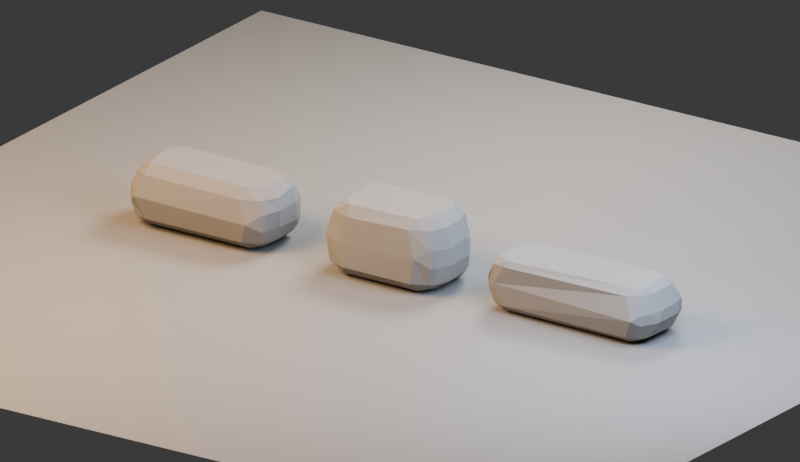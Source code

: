 # Source: retaining-stones.blend  (saved by Blender 5.1.30; exported with 4.5.12 LTS)
import bpy
from mathutils import Matrix  # noqa: F401  (used for matrix-valued properties, if any)

bpy.ops.wm.read_factory_settings(use_empty=True)
scene = bpy.context.scene
scene.name = 'Scene'

# ---- materials (node trees are filled in below, after node groups)
mat_weathered_mountain_stone = bpy.data.materials.new('Weathered mountain stone')

# ---- material node trees
mat_weathered_mountain_stone.use_nodes = True; mat_weathered_mountain_stone.node_tree.nodes.clear()
_N = mat_weathered_mountain_stone.node_tree.nodes; _L = mat_weathered_mountain_stone.node_tree.links
n0 = _N.new('ShaderNodeBsdfPrincipled'); n0.name = 'Principled BSDF'; n0.location = (-200, 100)
n0.inputs[0].default_value = (0.205, 0.184, 0.157, 1.0)
n0.inputs[2].default_value = 0.94
n1 = _N.new('ShaderNodeOutputMaterial'); n1.name = 'Material Output'; n1.location = (200, 100)
_L.new(n0.outputs[0], n1.inputs[0])
n1.is_active_output = True

# ---- world
world_night_studio = bpy.data.worlds.new('Night studio'); scene.world = world_night_studio
world_night_studio.use_nodes = True; world_night_studio.node_tree.nodes.clear()
_N = world_night_studio.node_tree.nodes; _L = world_night_studio.node_tree.links
n0 = _N.new('ShaderNodeBackground'); n0.name = 'Background'; n0.location = (-200, 100)
n0.inputs[0].default_value = (0.05, 0.05, 0.05, 1.0)
n1 = _N.new('ShaderNodeOutputWorld'); n1.name = 'World Output'; n1.location = (200, 100)
_L.new(n0.outputs[0], n1.inputs[0])
n1.is_active_output = True
world_night_studio.color = (0.018, 0.022, 0.028)

# ---- cameras
cam_camera = bpy.data.cameras.new('Camera')
cam_camera.type = 'ORTHO'
cam_camera.ortho_scale = 4.5

# ---- lights
light_area = bpy.data.lights.new('Area', 'AREA')
light_area.color = (1.0, 0.67, 0.38)
light_area.energy = 620.0
light_area.shape = 'DISK'
light_area.size = 3.0
light_area.size_y = 1.0
light_area_001 = bpy.data.lights.new('Area.001', 'AREA')
light_area_001.color = (0.38, 0.52, 0.78)
light_area_001.energy = 380.0
light_area_001.shape = 'DISK'
light_area_001.size = 2.5
light_area_001.size_y = 1.0
light_area_002 = bpy.data.lights.new('Area.002', 'AREA')
light_area_002.color = (0.66, 0.73, 0.82)
light_area_002.energy = 480.0
light_area_002.shape = 'DISK'
light_area_002.size = 2.0
light_area_002.size_y = 1.0

# ---- meshes
me_retaining_stone_a_100cm = bpy.data.meshes.new('Retaining stone A 100cm')
me_retaining_stone_a_100cm.from_pydata([(-0.425, -0.1925, -0.1295), (-0.3444, -0.1644, -0.18), (-0.3301, -0.2332, -0.1267), (0.3418, -0.1693, -0.18), (0.421, -0.1929, -0.1301), (0.3303, -0.238, -0.1268), (0.3896, -0.103, -0.18), (0.4665, -0.07677, -0.1294), (0.4333, -0.1775, -0.1305), (0.3917, 0.1213, -0.18), (0.4264, 0.1891, -0.1267), (0.4593, 0.08998, -0.1265), (0.3527, 0.1724, -0.18), (0.3303, 0.2378, -0.1261), (0.4192, 0.1953, -0.1263), (-0.351, 0.1534, -0.18), (-0.418, 0.1905, -0.1272), (-0.3191, 0.2258, -0.1276), (-0.4079, 0.1092, -0.18), (-0.4847, 0.08043, -0.1299), (-0.4404, 0.171, -0.1267), (-0.4071, -0.09972, -0.18), (-0.4715, -0.1301, -0.1261), (-0.4428, -0.2043, -0.04576), (-0.3805, -0.2675, 0.008064), (-0.4459, -0.2019, 0.05547), (0.4535, -0.2154, -0.04862), (0.4494, -0.218, 0.0508), (0.3765, -0.2698, -0.005468), (0.4983, -0.09748, -0.04159), (0.5015, -0.0998, 0.06198), (0.4722, -0.196, 0.05693), (0.4687, -0.1971, -0.04443), (0.4397, 0.1942, -0.06343), (0.4428, 0.1877, 0.0427), (0.4847, 0.08854, 0.04889), (0.4817, 0.09751, -0.05926), (0.3377, 0.2521, -0.06341), (0.3231, 0.2457, 0.0427), (0.4174, 0.2045, 0.03953), (0.4285, 0.2099, -0.06372), (-0.4218, 0.21, -0.06091), (-0.4142, 0.2149, 0.04468), (-0.3157, 0.2499, 0.04652), (-0.3239, 0.2459, -0.05949), (-0.5067, 0.08019, -0.05915), (-0.5089, 0.07575, 0.04299), (-0.4732, 0.1669, 0.04343), (-0.4697, 0.1714, -0.06239), (-0.484, -0.1407, -0.05497), (-0.473, -0.139, 0.04945), (-0.417, -0.1752, 0.1358), (-0.3415, -0.2296, 0.1341), (-0.3434, -0.1581, 0.1868), (0.4143, -0.2015, 0.1308), (0.3283, -0.1702, 0.1805), (0.3136, -0.2372, 0.1283), (0.4818, -0.08329, 0.1299), (0.4091, -0.1038, 0.1847), (0.442, -0.1758, 0.129), (0.4177, 0.1582, 0.1306), (0.3995, 0.08383, 0.1758), (0.4634, 0.06752, 0.1382), (0.2983, 0.2234, 0.1141), (0.3166, 0.1527, 0.183), (0.3971, 0.1863, 0.1271), (-0.3988, 0.1976, 0.1235), (-0.3259, 0.1685, 0.181), (-0.302, 0.2331, 0.1128), (-0.4684, 0.06995, 0.142), (-0.4006, 0.1003, 0.181), (-0.4381, 0.1606, 0.1334), (-0.3631, -0.09914, 0.1866), (-0.4373, -0.122, 0.1371)], [], [(0, 1, 2), (3, 4, 5), (6, 7, 8), (9, 10, 11), (12, 13, 14), (15, 16, 17), (18, 19, 20), (23, 24, 25), (26, 27, 28), (29, 30, 31, 32), (33, 34, 35, 36), (37, 38, 39, 40), (41, 42, 43, 44), (45, 46, 47, 48), (51, 52, 53), (54, 55, 56), (57, 58, 59), (60, 61, 62), (63, 64, 65), (66, 67, 68), (69, 70, 71), (2, 24, 23, 0), (1, 3, 5, 2), (4, 26, 28, 5), (3, 6, 8, 4), (7, 29, 32, 8), (26, 32, 31, 27), (6, 9, 11, 7), (10, 33, 36, 11), (29, 36, 35, 30), (9, 12, 14, 10), (13, 37, 40, 14), (33, 40, 39, 34), (12, 15, 17, 13), (16, 41, 44, 17), (37, 44, 43, 38), (15, 18, 20, 16), (19, 45, 48, 20), (41, 48, 47, 42), (18, 21, 22, 19), (45, 49, 50, 46), (0, 22, 21, 1), (25, 50, 49, 23), (24, 52, 51, 25), (27, 54, 56, 28), (52, 56, 55, 53), (30, 57, 59, 31), (54, 59, 58, 55), (34, 60, 62, 35), (57, 62, 61, 58), (38, 63, 65, 39), (60, 65, 64, 61), (42, 66, 68, 43), (63, 68, 67, 64), (46, 69, 71, 47), (66, 71, 70, 67), (69, 73, 72, 70), (53, 72, 73, 51), (22, 0, 23, 49), (2, 5, 28, 24), (21, 18, 15, 12, 9, 6, 3, 1), (4, 8, 32, 26), (7, 11, 36, 29), (10, 14, 40, 33), (13, 17, 44, 37), (16, 20, 48, 41), (19, 22, 49, 45), (50, 25, 51, 73), (24, 28, 56, 52), (27, 31, 59, 54), (30, 35, 62, 57), (34, 39, 65, 60), (38, 43, 68, 63), (42, 47, 71, 66), (46, 50, 73, 69), (53, 55, 58, 61, 64, 67, 70, 72)])
me_retaining_stone_a_100cm.materials.append(mat_weathered_mountain_stone)
me_retaining_stone_a_100cm.update()
me_retaining_stone_b_82cm = bpy.data.meshes.new('Retaining stone B 82cm')
me_retaining_stone_b_82cm.from_pydata([(-0.3163, -0.2092, -0.1543), (-0.2531, -0.1954, -0.21), (-0.2215, -0.2494, -0.1543), (0.2574, -0.2002, -0.21), (0.3302, -0.2129, -0.1553), (0.2402, -0.2577, -0.1543), (0.3148, -0.121, -0.21), (0.3935, -0.08893, -0.1585), (0.3578, -0.1904, -0.1579), (0.327, 0.1245, -0.21), (0.3445, 0.1842, -0.1543), (0.3849, 0.09337, -0.1544), (0.2509, 0.1865, -0.21), (0.2164, 0.2488, -0.1547), (0.3156, 0.2133, -0.1546), (-0.2449, 0.1883, -0.21), (-0.3246, 0.2179, -0.158), (-0.2264, 0.2561, -0.1556), (-0.3251, 0.1143, -0.21), (-0.3908, 0.08519, -0.1554), (-0.3515, 0.179, -0.1551), (-0.317, -0.1299, -0.21), (-0.3461, -0.1971, -0.1556), (-0.3862, -0.1021, -0.1557), (-0.2237, -0.2455, -0.01193), (-0.3295, -0.2185, -0.005715), (0.3629, -0.2258, -0.05007), (0.3575, -0.2216, 0.0584), (0.2743, -0.2622, 0.004454), (0.4244, -0.09853, -0.05012), (0.4189, -0.09879, 0.0514), (0.3831, -0.1925, 0.05531), (0.3914, -0.1907, -0.04937), (0.358, 0.1856, 0.000242), (0.3987, 0.08686, 0.05764), (0.4047, 0.09264, -0.05273), (0.2205, 0.2681, -0.005961), (0.3161, 0.2269, -0.002863), (-0.3466, 0.232, -0.05242), (-0.3514, 0.2303, 0.05366), (-0.2745, 0.2875, -0.00735), (-0.415, 0.0916, -0.04111), (-0.4021, 0.09641, 0.06398), (-0.3714, 0.1984, 0.05807), (-0.384, 0.194, -0.04845), (-0.3716, -0.1973, 0.001125), (-0.4036, -0.1017, 0.06266), (-0.4104, -0.1114, -0.04405), (-0.2952, -0.1942, 0.146), (-0.1997, -0.2355, 0.148), (-0.2238, -0.1759, 0.2042), (0.3147, -0.2034, 0.1631), (0.2349, -0.1856, 0.2128), (0.221, -0.2459, 0.1651), (0.3736, -0.08976, 0.1629), (0.2903, -0.12, 0.2218), (0.334, -0.1908, 0.1638), (0.3295, 0.1712, 0.1632), (0.303, 0.1053, 0.215), (0.3663, 0.07654, 0.1625), (0.199, 0.2433, 0.1614), (0.2256, 0.1804, 0.2191), (0.295, 0.2047, 0.1621), (-0.3236, 0.2025, 0.1616), (-0.2498, 0.1802, 0.211), (-0.2332, 0.247, 0.1713), (-0.363, 0.09932, 0.1548), (-0.2844, 0.1358, 0.2241), (-0.326, 0.204, 0.1626), (-0.3306, -0.1783, 0.1497), (-0.2948, -0.1035, 0.2027), (-0.368, -0.08028, 0.1487)], [], [(0, 1, 2), (3, 4, 5), (6, 7, 8), (9, 10, 11), (12, 13, 14), (15, 16, 17), (18, 19, 20), (21, 22, 23), (26, 27, 28), (29, 30, 31, 32), (33, 34, 35), (38, 39, 40), (41, 42, 43, 44), (45, 46, 47), (48, 49, 50), (51, 52, 53), (54, 55, 56), (57, 58, 59), (60, 61, 62), (63, 64, 65), (66, 67, 68), (69, 70, 71), (2, 24, 25, 0), (1, 3, 5, 2), (4, 26, 28, 5), (3, 6, 8, 4), (7, 29, 32, 8), (26, 32, 31, 27), (6, 9, 11, 7), (10, 33, 35, 11), (29, 35, 34, 30), (9, 12, 14, 10), (13, 36, 37, 14), (12, 15, 17, 13), (16, 38, 40, 17), (15, 18, 20, 16), (19, 41, 44, 20), (38, 44, 43, 39), (18, 21, 23, 19), (22, 45, 47, 23), (41, 47, 46, 42), (0, 22, 21, 1), (24, 49, 48, 25), (27, 51, 53, 28), (49, 53, 52, 50), (30, 54, 56, 31), (51, 56, 55, 52), (33, 57, 59, 34), (54, 59, 58, 55), (36, 60, 62, 37), (57, 62, 61, 58), (39, 63, 65, 40), (60, 65, 64, 61), (42, 66, 68, 43), (63, 68, 67, 64), (45, 69, 71, 46), (66, 71, 70, 67), (50, 70, 69, 48), (22, 0, 25, 45), (2, 5, 28, 24), (21, 18, 15, 12, 9, 6, 3, 1), (4, 8, 32, 26), (7, 11, 35, 29), (10, 14, 37, 33), (13, 17, 40, 36), (16, 20, 44, 38), (19, 23, 47, 41), (45, 25, 48, 69), (24, 28, 53, 49), (27, 31, 56, 51), (30, 34, 59, 54), (33, 37, 62, 57), (36, 40, 65, 60), (39, 43, 68, 63), (42, 46, 71, 66), (50, 52, 55, 58, 61, 64, 67, 70)])
me_retaining_stone_b_82cm.materials.append(mat_weathered_mountain_stone)
me_retaining_stone_b_82cm.update()
me_retaining_stone_c_116cm = bpy.data.meshes.new('Retaining stone C 116cm')
me_retaining_stone_c_116cm.from_pydata([(-0.4886, -0.1658, -0.1202), (-0.4317, -0.1555, -0.155), (-0.4213, -0.1935, -0.1185), (0.4378, -0.1706, -0.155), (0.493, -0.1866, -0.1242), (0.4323, -0.2165, -0.1197), (0.4805, -0.113, -0.155), (0.5354, -0.1228, -0.1224), (0.4974, 0.09962, -0.155), (0.522, 0.1427, -0.1204), (0.5467, 0.08055, -0.12), (0.4284, 0.164, -0.155), (0.4176, 0.213, -0.1206), (0.4848, 0.1868, -0.1236), (-0.4364, 0.1656, -0.155), (-0.4894, 0.1783, -0.1203), (-0.4263, 0.206, -0.1187), (-0.4986, 0.09551, -0.155), (-0.5406, 0.07641, -0.119), (-0.5185, 0.1405, -0.1194), (-0.4872, -0.09942, -0.155), (-0.5067, -0.1496, -0.1207), (-0.5347, -0.08691, -0.1199), (-0.5279, -0.1704, -0.03396), (-0.4758, -0.1981, 0.009776), (-0.5233, -0.1677, 0.03742), (0.5332, -0.209, -0.03352), (0.5318, -0.2032, 0.02698), (0.4894, -0.2472, -0.003878), (0.5724, -0.1374, 0.03246), (0.5902, -0.1128, -0.02972), (0.589, -0.06859, 0.03403), (0.5652, 0.1554, -0.03363), (0.561, 0.1611, 0.03402), (0.5839, 0.0927, 0.03455), (0.5869, 0.08779, -0.03256), (0.4737, 0.2533, -0.003891), (0.5159, 0.2125, 0.02566), (0.5207, 0.213, -0.03395), (-0.5144, 0.1844, -0.03694), (-0.5115, 0.1823, 0.03127), (-0.4685, 0.2205, 0.002775), (-0.5628, 0.09032, -0.01296), (-0.5285, 0.1641, 0.02957), (-0.5372, 0.1537, -0.04395), (-0.5277, -0.1674, -0.03376), (-0.5288, -0.1722, 0.03983), (-0.5631, -0.1133, -0.00992), (-0.4754, -0.1865, 0.1193), (-0.396, -0.2123, 0.1257), (-0.4013, -0.1835, 0.1553), (0.4825, -0.1615, 0.125), (0.4246, -0.1396, 0.1556), (0.4203, -0.1927, 0.1207), (0.5348, -0.05719, 0.1267), (0.4796, -0.07651, 0.1562), (0.5108, -0.1223, 0.1241), (0.4975, 0.1523, 0.1236), (0.4783, 0.1144, 0.1578), (0.5321, 0.09879, 0.1283), (0.3871, 0.204, 0.1198), (0.3967, 0.1538, 0.1602), (0.4605, 0.1855, 0.1259), (-0.4821, 0.176, 0.119), (-0.4201, 0.162, 0.1519), (-0.4103, 0.1999, 0.1316), (-0.5196, 0.1016, 0.1093), (-0.4708, 0.1216, 0.157), (-0.4847, 0.1638, 0.1137), (-0.5082, -0.1582, 0.1141), (-0.492, -0.1146, 0.1503), (-0.534, -0.0988, 0.1101)], [], [(0, 1, 2), (3, 4, 5), (8, 9, 10), (11, 12, 13), (14, 15, 16), (17, 18, 19), (20, 21, 22), (23, 24, 25), (26, 27, 28), (29, 30, 31), (32, 33, 34, 35), (36, 37, 38), (39, 40, 41), (42, 43, 44), (45, 46, 47), (48, 49, 50), (51, 52, 53), (54, 55, 56), (57, 58, 59), (60, 61, 62), (63, 64, 65), (66, 67, 68), (69, 70, 71), (2, 24, 23, 0), (1, 3, 5, 2), (4, 26, 28, 5), (3, 6, 7, 4), (26, 30, 29, 27), (6, 8, 10, 7), (9, 32, 35, 10), (30, 35, 34, 31), (8, 11, 13, 9), (12, 36, 38, 13), (32, 38, 37, 33), (11, 14, 16, 12), (15, 39, 41, 16), (14, 17, 19, 15), (18, 42, 44, 19), (39, 44, 43, 40), (17, 20, 22, 18), (21, 45, 47, 22), (0, 21, 20, 1), (25, 46, 45, 23), (24, 49, 48, 25), (27, 51, 53, 28), (49, 53, 52, 50), (31, 54, 56, 29), (51, 56, 55, 52), (33, 57, 59, 34), (54, 59, 58, 55), (36, 60, 62, 37), (57, 62, 61, 58), (40, 63, 65, 41), (60, 65, 64, 61), (42, 66, 68, 43), (63, 68, 67, 64), (46, 69, 71, 47), (66, 71, 70, 67), (50, 70, 69, 48), (21, 0, 23, 45), (2, 5, 28, 24), (20, 17, 14, 11, 8, 6, 3, 1), (4, 7, 30, 26), (7, 10, 35, 30), (9, 13, 38, 32), (12, 16, 41, 36), (15, 19, 44, 39), (18, 22, 47, 42), (46, 25, 48, 69), (24, 28, 53, 49), (27, 29, 56, 51), (31, 34, 59, 54), (33, 37, 62, 57), (36, 41, 65, 60), (40, 43, 68, 63), (42, 47, 71, 66), (50, 52, 55, 58, 61, 64, 67, 70)])
me_retaining_stone_c_116cm.materials.append(mat_weathered_mountain_stone)
me_retaining_stone_c_116cm.update()
me_plane = bpy.data.meshes.new('Plane')
me_plane.from_pydata([(-3.0, -3.0, 0.0), (3.0, -3.0, 0.0), (-3.0, 3.0, 0.0), (3.0, 3.0, 0.0)], [], [(0, 1, 3, 2)])
_uv = me_plane.uv_layers.new(name='UVMap')
_uv.uv.foreach_set('vector', [0.0, 0.0, 1.0, 0.0, 1.0, 1.0, 0.0, 1.0])
me_plane.materials.append(mat_weathered_mountain_stone)
me_plane.update()

# ---- objects
ob_retaining_stone_a_100cm = bpy.data.objects.new('Retaining stone A 100cm', me_retaining_stone_a_100cm)
ob_retaining_stone_b_82cm = bpy.data.objects.new('Retaining stone B 82cm', me_retaining_stone_b_82cm)
ob_retaining_stone_c_116cm = bpy.data.objects.new('Retaining stone C 116cm', me_retaining_stone_c_116cm)
ob_preview_floor_only__not_exported = bpy.data.objects.new('Preview floor only (not exported)', me_plane)
ob_area = bpy.data.objects.new('Area', light_area)
ob_area_001 = bpy.data.objects.new('Area.001', light_area_001)
ob_area_002 = bpy.data.objects.new('Area.002', light_area_002)
ob_camera = bpy.data.objects.new('Camera', cam_camera)

# ---- transforms, parenting, visibility, modifiers, constraints
ob_retaining_stone_a_100cm.location = (-1.25, 0.0, 0.1834)
ob_retaining_stone_b_82cm.location = (0.0, 0.0, 0.217)
ob_retaining_stone_c_116cm.location = (1.25, 0.0, 0.1576)
ob_preview_floor_only__not_exported.location = (0.0, 0.0, -0.015)
ob_area.location = (-2.2, -2.8, 3.6)
ob_area.rotation_euler = (0.8204, -1.13e-08, -0.666)
ob_area_001.location = (2.6, -0.5, 2.3)
ob_area_001.rotation_euler = (0.9191, 1.138e-07, 1.381)
ob_area_002.location = (0.0, 2.7, 3.5)
ob_area_002.rotation_euler = (0.6978, -9.702e-08, -3.142)
ob_camera.location = (3.7, -5.4, 2.75)
ob_camera.rotation_euler = (1.206, -1.78e-08, 0.6007)

# ---- collection membership
scene.collection.objects.link(ob_retaining_stone_a_100cm)
scene.collection.objects.link(ob_retaining_stone_b_82cm)
scene.collection.objects.link(ob_retaining_stone_c_116cm)
scene.collection.objects.link(ob_preview_floor_only__not_exported)
scene.collection.objects.link(ob_area)
scene.collection.objects.link(ob_area_001)
scene.collection.objects.link(ob_area_002)
scene.collection.objects.link(ob_camera)

# ---- scene / render settings (as saved in the file)
scene.camera = ob_camera
scene.frame_start = 1; scene.frame_end = 250; scene.frame_set(1)
scene.render.engine = 'BLENDER_EEVEE_NEXT'
scene.render.resolution_x = 900
scene.render.resolution_y = 520
scene.render.bake_bias = 0.0
scene.render.bake_samples = 0
scene.cycles.sampling_pattern = 'TABULATED_SOBOL'
scene.eevee.use_volume_custom_range = False
bpy.context.view_layer.update()
